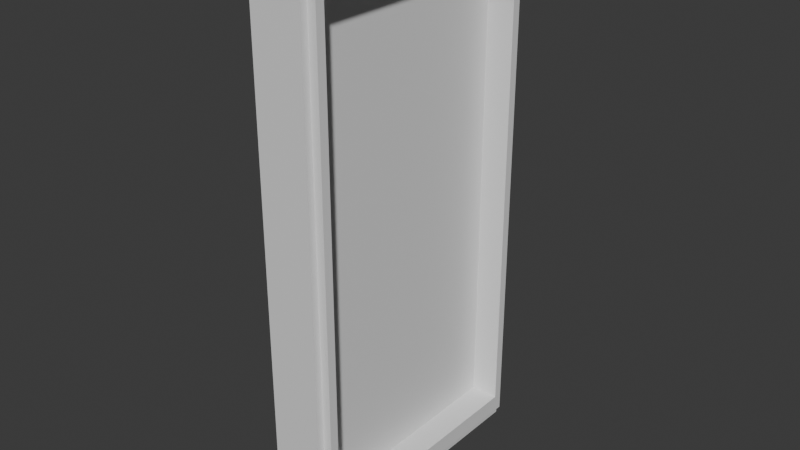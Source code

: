 # Source: Window2.blend  (saved by Blender 4.2.67; exported with 4.5.12 LTS)
import bpy
from mathutils import Matrix  # noqa: F401  (used for matrix-valued properties, if any)

bpy.ops.wm.read_factory_settings(use_empty=True)
scene = bpy.context.scene
scene.name = 'Scene'

# ---- collections
col_collection = bpy.data.collections.new('Collection'); scene.collection.children.link(col_collection)

# ---- materials (node trees are filled in below, after node groups)
mat_material = bpy.data.materials.new('Material')
mat_material.alpha_threshold = 0.0
mat_material.roughness = 0.5
mat_material.line_color = (0.0, 0.0, 0.0, 1.0)

# ---- material node trees
mat_material.use_nodes = True; mat_material.node_tree.nodes.clear()
_N = mat_material.node_tree.nodes; _L = mat_material.node_tree.links
n0 = _N.new('ShaderNodeOutputMaterial'); n0.name = 'Material Output'; n0.location = (300, 300)
n1 = _N.new('ShaderNodeBsdfPrincipled'); n1.name = 'Principled BSDF'; n1.location = (10, 300)
n1.inputs[3].default_value = 1.45
_L.new(n1.outputs[0], n0.inputs[0])
n0.is_active_output = True

# ---- world
world_world = bpy.data.worlds.new('World'); scene.world = world_world
world_world.use_nodes = True; world_world.node_tree.nodes.clear()
_N = world_world.node_tree.nodes; _L = world_world.node_tree.links
n0 = _N.new('ShaderNodeOutputWorld'); n0.name = 'World Output'; n0.location = (300, 300)
n1 = _N.new('ShaderNodeBackground'); n1.name = 'Background'; n1.location = (10, 300)
n1.inputs[0].default_value = (0.05088, 0.05088, 0.05088, 1.0)
_L.new(n1.outputs[0], n0.inputs[0])
n0.is_active_output = True
world_world.color = (0.05088, 0.05088, 0.05088)
world_world.sun_shadow_jitter_overblur = 0.0

# ---- meshes
me_cube = bpy.data.meshes.new('Cube')
me_cube.from_pydata([(1.0, 0.932, 0.932), (1.0, 0.932, -0.932), (1.0, -0.932, 0.932), (1.0, -0.932, -0.932), (-1.0, 1.0, 1.0), (-1.0, 1.0, -1.0), (-1.0, -1.0, 1.0), (-1.0, -1.0, -1.0), (1.0, 1.0, 1.0), (1.0, 1.0, -1.0), (1.0, -1.0, 1.0), (1.0, -1.0, -1.0), (0.2508, 0.932, 0.932), (0.2508, 0.932, -0.932), (0.2508, -0.932, 0.932), (0.2508, -0.932, -0.932), (-1.0, 1.056, -1.056), (-1.0, -1.056, -1.056), (1.0, 1.056, -1.056), (1.0, 1.056, 1.056), (-1.0, -1.056, 1.056), (1.0, -1.056, 1.056), (1.0, -1.056, -1.056), (-1.0, 1.056, 1.056), (1.335, 1.0, 1.0), (1.335, 1.0, -1.0), (1.335, -1.0, 1.0), (1.335, -1.0, -1.0), (1.335, 0.932, 0.932), (1.335, 0.932, -0.932), (1.335, -0.932, 0.932), (1.335, -0.932, -0.932), (1.0, 1.0, 0.0), (-1.0, -1.0, 0.0), (1.0, -1.0, 0.0), (-1.0, 1.0, 0.0), (1.0, 0.932, 0.0), (1.0, -0.932, 0.0), (0.2508, 0.932, 0.0), (0.2508, -0.932, 0.0), (1.0, 1.056, 0.0), (-1.0, -1.056, 0.0), (1.0, -1.056, 0.0), (-1.0, 1.056, 0.0), (1.335, 1.0, 0.0), (1.335, -1.0, 0.0), (1.335, 0.932, 0.0), (1.335, -0.932, 0.0)], [], [(7, 5, 16, 17), (9, 11, 22, 18), (33, 6, 4, 35), (32, 9, 18, 40), (36, 0, 12, 38), (34, 10, 21, 42), (37, 2, 30, 47), (34, 11, 27, 45), (1, 3, 31, 29), (36, 1, 29, 46), (38, 12, 14, 39), (3, 1, 13, 15), (37, 3, 15, 39), (0, 2, 14, 12), (19, 23, 20, 21), (42, 21, 20, 41), (16, 18, 22, 17), (43, 23, 19, 40), (4, 6, 20, 23), (10, 8, 19, 21), (35, 4, 23, 43), (33, 7, 17, 41), (46, 29, 25, 44), (47, 30, 26, 45), (30, 28, 24, 26), (29, 31, 27, 25), (32, 8, 24, 44), (11, 9, 25, 27), (8, 10, 26, 24), (2, 0, 28, 30), (9, 32, 44, 25), (31, 47, 45, 27), (28, 46, 44, 24), (6, 33, 41, 20), (5, 35, 43, 16), (16, 43, 40, 18), (22, 42, 41, 17), (2, 37, 39, 14), (13, 38, 39, 15), (0, 36, 46, 28), (10, 34, 45, 26), (3, 37, 47, 31), (11, 34, 42, 22), (1, 36, 38, 13), (8, 32, 40, 19), (7, 33, 35, 5)])
_uv = me_cube.uv_layers.new(name='UVMap')
_uv.uv.foreach_set('vector', [0.375, 0.0, 0.375, 0.25, 0.375, 0.25, 0.375, 0.0, 0.375, 0.5, 0.375, 0.75, 0.375, 0.75, 0.375, 0.5, 0.5, 0.0, 0.625, 0.0, 0.625, 0.25, 0.5, 0.25, 0.5, 0.5, 0.375, 0.5, 0.375, 0.5, 0.5, 0.5, 0.5, 0.5085, 0.6165, 0.5085, 0.6165, 0.5085, 0.5, 0.5085, 0.5, 0.75, 0.625, 0.75, 0.625, 0.75, 0.5, 0.75, 0.5, 0.7415, 0.6165, 0.7415, 0.6165, 0.7415, 0.5, 0.7415, 0.5, 0.75, 0.375, 0.75, 0.375, 0.75, 0.5, 0.75, 0.3835, 0.5085, 0.3835, 0.7415, 0.3835, 0.7415, 0.3835, 0.5085, 0.5, 0.5085, 0.3835, 0.5085, 0.3835, 0.5085, 0.5, 0.5085, 0.5, 0.5085, 0.6165, 0.5085, 0.6165, 0.7415, 0.5, 0.7415, 0.3835, 0.7415, 0.3835, 0.5085, 0.3835, 0.5085, 0.3835, 0.7415, 0.5, 0.7415, 0.3835, 0.7415, 0.3835, 0.7415, 0.5, 0.7415, 0.6165, 0.5085, 0.6165, 0.7415, 0.6165, 0.7415, 0.6165, 0.5085, 0.625, 0.5, 0.875, 0.5, 0.875, 0.75, 0.625, 0.75, 0.5, 0.75, 0.625, 0.75, 0.625, 1.0, 0.5, 1.0, 0.125, 0.5, 0.375, 0.5, 0.375, 0.75, 0.125, 0.75, 0.5, 0.25, 0.625, 0.25, 0.625, 0.5, 0.5, 0.5, 0.625, 0.25, 0.625, 0.0, 0.625, 0.0, 0.625, 0.25, 0.625, 0.75, 0.625, 0.5, 0.625, 0.5, 0.625, 0.75, 0.5, 0.25, 0.625, 0.25, 0.625, 0.25, 0.5, 0.25, 0.5, 0.0, 0.375, 0.0, 0.375, 0.0, 0.5, 0.0, 0.5, 0.5085, 0.3835, 0.5085, 0.375, 0.5, 0.5, 0.5, 0.5, 0.7415, 0.6165, 0.7415, 0.625, 0.75, 0.5, 0.75, 0.6165, 0.7415, 0.6165, 0.5085, 0.625, 0.5, 0.625, 0.75, 0.3835, 0.5085, 0.3835, 0.7415, 0.375, 0.75, 0.375, 0.5, 0.5, 0.5, 0.625, 0.5, 0.625, 0.5, 0.5, 0.5, 0.375, 0.75, 0.375, 0.5, 0.375, 0.5, 0.375, 0.75, 0.625, 0.5, 0.625, 0.75, 0.625, 0.75, 0.625, 0.5, 0.6165, 0.7415, 0.6165, 0.5085, 0.6165, 0.5085, 0.6165, 0.7415, 0.375, 0.5, 0.5, 0.5, 0.5, 0.5, 0.375, 0.5, 0.3835, 0.7415, 0.5, 0.7415, 0.5, 0.75, 0.375, 0.75, 0.6165, 0.5085, 0.5, 0.5085, 0.5, 0.5, 0.625, 0.5, 0.625, 0.0, 0.5, 0.0, 0.5, 0.0, 0.625, 0.0, 0.375, 0.25, 0.5, 0.25, 0.5, 0.25, 0.375, 0.25, 0.375, 0.25, 0.5, 0.25, 0.5, 0.5, 0.375, 0.5, 0.375, 0.75, 0.5, 0.75, 0.5, 1.0, 0.375, 1.0, 0.6165, 0.7415, 0.5, 0.7415, 0.5, 0.7415, 0.6165, 0.7415, 0.3835, 0.5085, 0.5, 0.5085, 0.5, 0.7415, 0.3835, 0.7415, 0.6165, 0.5085, 0.5, 0.5085, 0.5, 0.5085, 0.6165, 0.5085, 0.625, 0.75, 0.5, 0.75, 0.5, 0.75, 0.625, 0.75, 0.3835, 0.7415, 0.5, 0.7415, 0.5, 0.7415, 0.3835, 0.7415, 0.375, 0.75, 0.5, 0.75, 0.5, 0.75, 0.375, 0.75, 0.3835, 0.5085, 0.5, 0.5085, 0.5, 0.5085, 0.3835, 0.5085, 0.625, 0.5, 0.5, 0.5, 0.5, 0.5, 0.625, 0.5, 0.375, 0.0, 0.5, 0.0, 0.5, 0.25, 0.375, 0.25])
me_cube.materials.append(mat_material)
me_cube.use_mirror_vertex_groups = False
me_cube.update()

# ---- objects
ob_cube = bpy.data.objects.new('Cube', me_cube)

# ---- transforms, parenting, visibility, modifiers, constraints
ob_cube.location = (0.0, 0.0, 0.0)
ob_cube.scale = (0.2, 1.0, 2.0)
ob_cube.lock_rotations_4d = False
ob_cube.empty_display_type = 'ARROWS'
ob_cube.lineart.crease_threshold = 0.0

# ---- collection membership
col_collection.objects.link(ob_cube)

# ---- scene / render settings (as saved in the file)
scene.frame_start = 1; scene.frame_end = 250; scene.frame_set(1)
scene.render.engine = 'BLENDER_EEVEE_NEXT'
bpy.context.view_layer.update()

# ---- added for rendering (the .blend has no active camera and no usable light): camera, sun
cam_auto = bpy.data.cameras.new('AutoCamera')
cam_auto.lens = 50.0
cam_auto.sensor_width = 36.0
cam_auto.clip_end = 1000.0
ob_auto_camera = bpy.data.objects.new('AutoCamera', cam_auto)
scene.collection.objects.link(ob_auto_camera)
ob_auto_camera.location = (4.42292, -5.26736, 3.51157)
ob_auto_camera.rotation_euler = (1.09748, -7.21219e-08, 0.694738)
scene.camera = ob_auto_camera
light_auto_sun = bpy.data.lights.new('AutoSun', 'SUN')
light_auto_sun.energy = 3.0
light_auto_sun.angle = 0.0523599
ob_auto_sun = bpy.data.objects.new('AutoSun', light_auto_sun)
scene.collection.objects.link(ob_auto_sun)
ob_auto_sun.rotation_euler = (0.872665, 0.174533, 0.523599)
bpy.context.view_layer.update()
